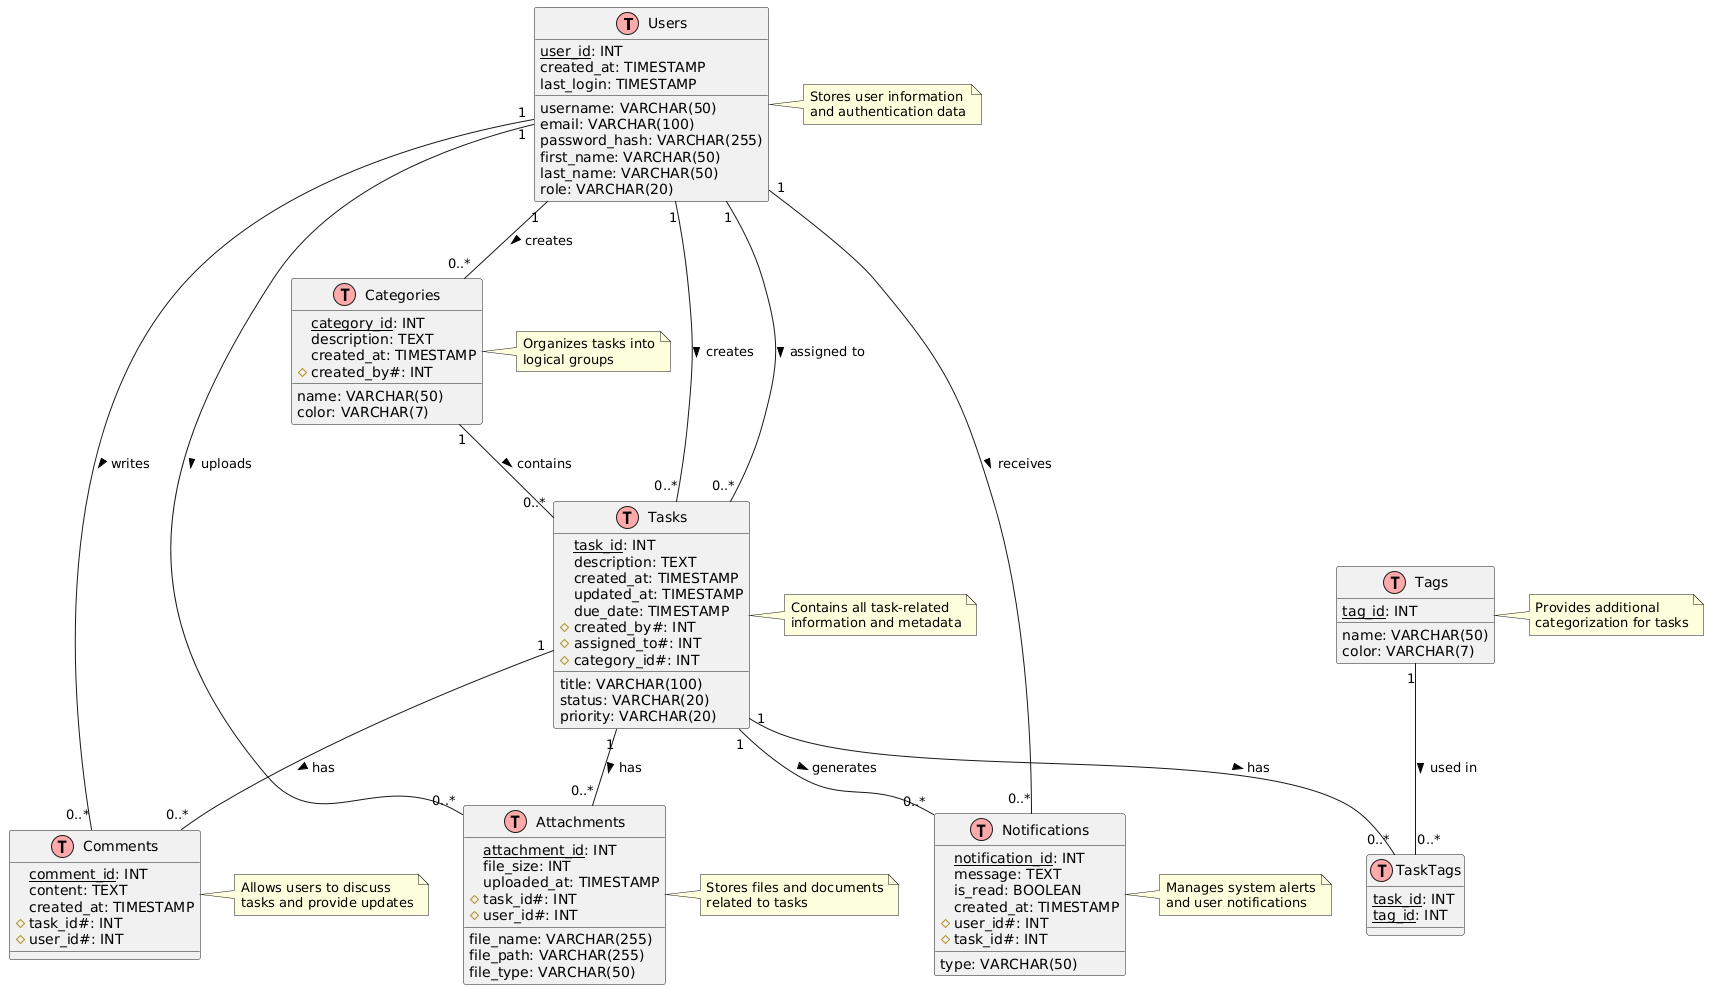

The diagram above was rendered by PlantUML. Its source (embedded in the PNG):
@startuml
!define table(x) class x << (T,#FFAAAA) >>
!define primary_key(x) <u>x</u>
!define foreign_key(x) #x#

' Entities
table(Users) {
    primary_key(user_id): INT
    username: VARCHAR(50)
    email: VARCHAR(100)
    password_hash: VARCHAR(255)
    first_name: VARCHAR(50)
    last_name: VARCHAR(50)
    role: VARCHAR(20)
    created_at: TIMESTAMP
    last_login: TIMESTAMP
}

table(Tasks) {
    primary_key(task_id): INT
    title: VARCHAR(100)
    description: TEXT
    status: VARCHAR(20)
    priority: VARCHAR(20)
    created_at: TIMESTAMP
    updated_at: TIMESTAMP
    due_date: TIMESTAMP
    foreign_key(created_by): INT
    foreign_key(assigned_to): INT
    foreign_key(category_id): INT
}

table(Categories) {
    primary_key(category_id): INT
    name: VARCHAR(50)
    description: TEXT
    color: VARCHAR(7)
    created_at: TIMESTAMP
    foreign_key(created_by): INT
}

table(Comments) {
    primary_key(comment_id): INT
    content: TEXT
    created_at: TIMESTAMP
    foreign_key(task_id): INT
    foreign_key(user_id): INT
}

table(Attachments) {
    primary_key(attachment_id): INT
    file_name: VARCHAR(255)
    file_path: VARCHAR(255)
    file_type: VARCHAR(50)
    file_size: INT
    uploaded_at: TIMESTAMP
    foreign_key(task_id): INT
    foreign_key(user_id): INT
}

table(Tags) {
    primary_key(tag_id): INT
    name: VARCHAR(50)
    color: VARCHAR(7)
}

table(TaskTags) {
    primary_key(task_id): INT
    primary_key(tag_id): INT
}

table(Notifications) {
    primary_key(notification_id): INT
    type: VARCHAR(50)
    message: TEXT
    is_read: BOOLEAN
    created_at: TIMESTAMP
    foreign_key(user_id): INT
    foreign_key(task_id): INT
}

' Relationships
Users "1" -- "0..*" Tasks : creates >
Users "1" -- "0..*" Tasks : assigned to >
Users "1" -- "0..*" Comments : writes >
Users "1" -- "0..*" Attachments : uploads >
Users "1" -- "0..*" Categories : creates >
Users "1" -- "0..*" Notifications : receives >

Tasks "1" -- "0..*" Comments : has >
Tasks "1" -- "0..*" Attachments : has >
Tasks "1" -- "0..*" TaskTags : has >
Tasks "1" -- "0..*" Notifications : generates >

Categories "1" -- "0..*" Tasks : contains >

Tags "1" -- "0..*" TaskTags : used in >

' Notes
note right of Users
  Stores user information
  and authentication data
end note

note right of Tasks
  Contains all task-related
  information and metadata
end note

note right of Categories
  Organizes tasks into
  logical groups
end note

note right of Comments
  Allows users to discuss
  tasks and provide updates
end note

note right of Attachments
  Stores files and documents
  related to tasks
end note

note right of Tags
  Provides additional
  categorization for tasks
end note

note right of Notifications
  Manages system alerts
  and user notifications
end note
@enduml